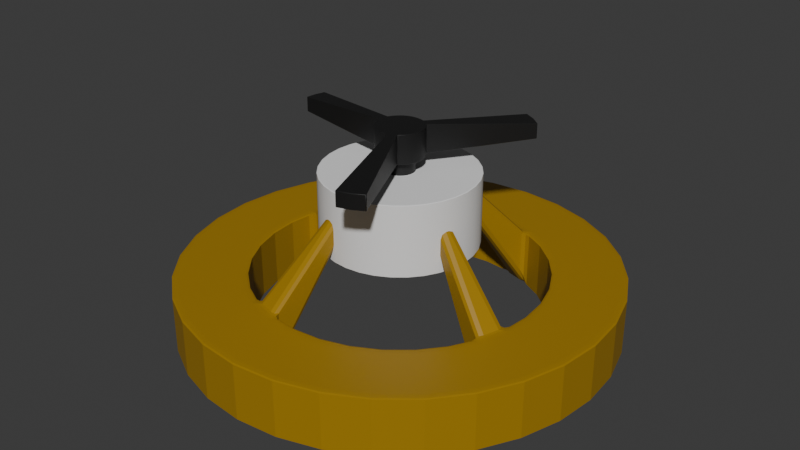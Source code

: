 # Source: Sprinkler2.blend  (saved by Blender 4.1.23; exported with 4.5.12 LTS)
import bpy
from mathutils import Matrix  # noqa: F401  (used for matrix-valued properties, if any)

bpy.ops.wm.read_factory_settings(use_empty=True)
scene = bpy.context.scene
scene.name = 'Scene'

# ---- collections
col_collection = bpy.data.collections.new('Collection'); scene.collection.children.link(col_collection)

# ---- materials (node trees are filled in below, after node groups)
mat_material_001 = bpy.data.materials.new('Material.001')
mat_material_001.use_transparent_shadow = False
mat_material_002 = bpy.data.materials.new('Material.002')
mat_material_002.use_transparent_shadow = False

# ---- material node trees
mat_material_001.use_nodes = True; mat_material_001.node_tree.nodes.clear()
_N = mat_material_001.node_tree.nodes; _L = mat_material_001.node_tree.links
n0 = _N.new('ShaderNodeBsdfPrincipled'); n0.name = 'Principled BSDF'; n0.location = (10, 300)
n0.inputs[0].default_value = (0.3626, 0.2036, 0.0, 1.0)
n1 = _N.new('ShaderNodeOutputMaterial'); n1.name = 'Material Output'; n1.location = (300, 300)
_L.new(n0.outputs[0], n1.inputs[0])
n1.is_active_output = True
mat_material_002.use_nodes = True; mat_material_002.node_tree.nodes.clear()
_N = mat_material_002.node_tree.nodes; _L = mat_material_002.node_tree.links
n0 = _N.new('ShaderNodeBsdfPrincipled'); n0.name = 'Principled BSDF'; n0.location = (10, 300)
n0.inputs[0].default_value = (0.00788, 0.00788, 0.00788, 1.0)
n1 = _N.new('ShaderNodeOutputMaterial'); n1.name = 'Material Output'; n1.location = (300, 300)
_L.new(n0.outputs[0], n1.inputs[0])
n1.is_active_output = True

# ---- world
world_world = bpy.data.worlds.new('World'); scene.world = world_world
world_world.use_nodes = True; world_world.node_tree.nodes.clear()
_N = world_world.node_tree.nodes; _L = world_world.node_tree.links
n0 = _N.new('ShaderNodeOutputWorld'); n0.name = 'World Output'; n0.location = (300, 300)
n1 = _N.new('ShaderNodeBackground'); n1.name = 'Background'; n1.location = (10, 300)
n1.inputs[0].default_value = (0.05088, 0.05088, 0.05088, 1.0)
_L.new(n1.outputs[0], n0.inputs[0])
n0.is_active_output = True
world_world.color = (0.05088, 0.05088, 0.05088)
world_world.use_sun_shadow = False
world_world.sun_shadow_jitter_overblur = 0.0

# ---- meshes
me_cylinder = bpy.data.meshes.new('Cylinder')
me_cylinder.from_pydata([(0.0, 0.6691, -1.0), (0.0, 0.6691, 1.0), (0.1305, 0.6563, -1.0), (0.1305, 0.6563, 1.0), (0.2561, 0.6182, -1.0), (0.2561, 0.6182, 1.0), (0.3718, 0.5564, -1.0), (0.3718, 0.5564, 1.0), (0.4731, 0.4731, -1.0), (0.4731, 0.4731, 1.0), (0.5564, 0.3718, -1.0), (0.5564, 0.3718, 1.0), (0.6182, 0.2561, -1.0), (0.6182, 0.2561, 1.0), (0.6563, 0.1305, -1.0), (0.6563, 0.1305, 1.0), (0.6691, 0.0, -1.0), (0.6691, 0.0, 1.0), (0.6563, -0.1305, -1.0), (0.6563, -0.1305, 1.0), (0.6182, -0.2561, -1.0), (0.6182, -0.2561, 1.0), (0.5564, -0.3718, -1.0), (0.5564, -0.3718, 1.0), (0.4731, -0.4731, -1.0), (0.4731, -0.4731, 1.0), (0.3718, -0.5564, -1.0), (0.3718, -0.5564, 1.0), (0.2561, -0.6182, -1.0), (0.2561, -0.6182, 1.0), (0.1305, -0.6563, -1.0), (0.1305, -0.6563, 1.0), (0.0, -0.6691, -1.0), (0.0, -0.6691, 1.0), (-0.1305, -0.6563, -1.0), (-0.1305, -0.6563, 1.0), (-0.2561, -0.6182, -1.0), (-0.2561, -0.6182, 1.0), (-0.3718, -0.5564, -1.0), (-0.3718, -0.5564, 1.0), (-0.4731, -0.4731, -1.0), (-0.4731, -0.4731, 1.0), (-0.5564, -0.3718, -1.0), (-0.5564, -0.3718, 1.0), (-0.6182, -0.2561, -1.0), (-0.6182, -0.2561, 1.0), (-0.6563, -0.1305, -1.0), (-0.6563, -0.1305, 1.0), (-0.6691, 0.0, -1.0), (-0.6691, 0.0, 1.0), (-0.6563, 0.1305, -1.0), (-0.6563, 0.1305, 1.0), (-0.6182, 0.2561, -1.0), (-0.6182, 0.2561, 1.0), (-0.5564, 0.3718, -1.0), (-0.5564, 0.3718, 1.0), (-0.4731, 0.4731, -1.0), (-0.4731, 0.4731, 1.0), (-0.3718, 0.5564, -1.0), (-0.3718, 0.5564, 1.0), (-0.2561, 0.6182, -1.0), (-0.2561, 0.6182, 1.0), (-0.1305, 0.6563, -1.0), (-0.1305, 0.6563, 1.0), (0.0, 1.0, -1.0), (0.1951, 0.9808, -1.0), (0.1951, 0.9808, 1.0), (0.0, 1.0, 1.0), (0.3827, 0.9239, -1.0), (0.3827, 0.9239, 1.0), (0.5556, 0.8315, -1.0), (0.5556, 0.8315, 1.0), (0.7071, 0.7071, -1.0), (0.7071, 0.7071, 1.0), (0.8315, 0.5556, -1.0), (0.8315, 0.5556, 1.0), (0.9239, 0.3827, -1.0), (0.9239, 0.3827, 1.0), (0.9808, 0.1951, -1.0), (0.9808, 0.1951, 1.0), (1.0, 0.0, -1.0), (1.0, 0.0, 1.0), (0.9808, -0.1951, -1.0), (0.9808, -0.1951, 1.0), (0.9239, -0.3827, -1.0), (0.9239, -0.3827, 1.0), (0.8315, -0.5556, -1.0), (0.8315, -0.5556, 1.0), (0.7071, -0.7071, -1.0), (0.7071, -0.7071, 1.0), (0.5556, -0.8315, -1.0), (0.5556, -0.8315, 1.0), (0.3827, -0.9239, -1.0), (0.3827, -0.9239, 1.0), (0.1951, -0.9808, -1.0), (0.1951, -0.9808, 1.0), (0.0, -1.0, -1.0), (0.0, -1.0, 1.0), (-0.1951, -0.9808, -1.0), (-0.1951, -0.9808, 1.0), (-0.3827, -0.9239, -1.0), (-0.3827, -0.9239, 1.0), (-0.5556, -0.8315, -1.0), (-0.5556, -0.8315, 1.0), (-0.7071, -0.7071, -1.0), (-0.7071, -0.7071, 1.0), (-0.8315, -0.5556, -1.0), (-0.8315, -0.5556, 1.0), (-0.9239, -0.3827, -1.0), (-0.9239, -0.3827, 1.0), (-0.9808, -0.1951, -1.0), (-0.9808, -0.1951, 1.0), (-1.0, 0.0, -1.0), (-1.0, 0.0, 1.0), (-0.9808, 0.1951, -1.0), (-0.9808, 0.1951, 1.0), (-0.9239, 0.3827, -1.0), (-0.9239, 0.3827, 1.0), (-0.8315, 0.5556, -1.0), (-0.8315, 0.5556, 1.0), (-0.7071, 0.7071, -1.0), (-0.7071, 0.7071, 1.0), (-0.5556, 0.8315, -1.0), (-0.5556, 0.8315, 1.0), (-0.3827, 0.9239, -1.0), (-0.3827, 0.9239, 1.0), (-0.1951, 0.9808, -1.0), (-0.1951, 0.9808, 1.0), (0.05521, 0.2776, 3.134), (0.1083, 0.2615, 3.134), (0.1083, 0.2615, 3.98), (0.05521, 0.2776, 3.98), (0.2776, -0.05521, 3.134), (0.2615, -0.1083, 3.134), (0.2615, -0.1083, 3.98), (0.2776, -0.05521, 3.98), (-0.05521, -0.2776, 3.134), (-0.1083, -0.2615, 3.134), (-0.1083, -0.2615, 3.98), (-0.05521, -0.2776, 3.98), (-0.2776, 0.05521, 3.134), (-0.2615, 0.1083, 3.134), (-0.2615, 0.1083, 3.98), (-0.2776, 0.05521, 3.98)], [], [(64, 67, 66, 65), (65, 66, 69, 68), (68, 69, 71, 70), (70, 71, 73, 72), (72, 73, 75, 74), (74, 75, 77, 76), (76, 77, 79, 78), (78, 79, 81, 80), (80, 81, 83, 82), (82, 83, 85, 84), (84, 85, 87, 86), (86, 87, 89, 88), (88, 89, 91, 90), (90, 91, 93, 92), (92, 93, 95, 94), (94, 95, 97, 96), (96, 97, 99, 98), (98, 99, 101, 100), (100, 101, 103, 102), (102, 103, 105, 104), (104, 105, 107, 106), (106, 107, 109, 108), (108, 109, 111, 110), (110, 111, 113, 112), (112, 113, 115, 114), (114, 115, 117, 116), (116, 117, 119, 118), (118, 119, 121, 120), (120, 121, 123, 122), (122, 123, 125, 124), (124, 125, 127, 126), (126, 127, 67, 64), (2, 0, 64, 65), (1, 3, 66, 67), (4, 2, 65, 68), (3, 5, 69, 66), (6, 4, 68, 70), (5, 7, 71, 69), (8, 6, 70, 72), (7, 9, 73, 71), (10, 8, 72, 74), (9, 11, 75, 73), (12, 10, 74, 76), (11, 13, 77, 75), (14, 12, 76, 78), (13, 15, 79, 77), (16, 14, 78, 80), (15, 17, 81, 79), (18, 16, 80, 82), (17, 19, 83, 81), (20, 18, 82, 84), (19, 21, 85, 83), (22, 20, 84, 86), (21, 23, 87, 85), (24, 22, 86, 88), (23, 25, 89, 87), (26, 24, 88, 90), (25, 27, 91, 89), (28, 26, 90, 92), (27, 29, 93, 91), (30, 28, 92, 94), (29, 31, 95, 93), (32, 30, 94, 96), (31, 33, 97, 95), (34, 32, 96, 98), (33, 35, 99, 97), (36, 34, 98, 100), (35, 37, 101, 99), (38, 36, 100, 102), (37, 39, 103, 101), (40, 38, 102, 104), (39, 41, 105, 103), (42, 40, 104, 106), (41, 43, 107, 105), (44, 42, 106, 108), (43, 45, 109, 107), (46, 44, 108, 110), (45, 47, 111, 109), (48, 46, 110, 112), (47, 49, 113, 111), (50, 48, 112, 114), (49, 51, 115, 113), (52, 50, 114, 116), (51, 53, 117, 115), (54, 52, 116, 118), (53, 55, 119, 117), (56, 54, 118, 120), (55, 57, 121, 119), (58, 56, 120, 122), (57, 59, 123, 121), (60, 58, 122, 124), (59, 61, 125, 123), (62, 60, 124, 126), (61, 63, 127, 125), (0, 62, 126, 64), (63, 1, 67, 127), (44, 46, 47, 45), (46, 48, 49, 47), (48, 50, 51, 49), (37, 35, 139, 138), (52, 54, 55, 53), (54, 56, 57, 55), (56, 58, 59, 57), (58, 60, 61, 59), (60, 62, 63, 61), (62, 0, 1, 63), (0, 2, 3, 1), (51, 50, 140, 143), (4, 6, 7, 5), (6, 8, 9, 7), (8, 10, 11, 9), (10, 12, 13, 11), (12, 14, 15, 13), (14, 16, 17, 15), (16, 18, 19, 17), (34, 36, 137, 136), (20, 22, 23, 21), (22, 24, 25, 23), (24, 26, 27, 25), (26, 28, 29, 27), (28, 30, 31, 29), (30, 32, 33, 31), (32, 34, 35, 33), (21, 19, 135, 134), (36, 38, 39, 37), (38, 40, 41, 39), (40, 42, 43, 41), (42, 44, 45, 43), (140, 141, 142, 143), (128, 129, 130, 131), (132, 133, 134, 135), (136, 137, 138, 139), (50, 52, 141, 140), (3, 2, 128, 131), (52, 53, 142, 141), (19, 18, 132, 135), (53, 51, 143, 142), (4, 5, 130, 129), (35, 34, 136, 139), (20, 21, 134, 133), (36, 37, 138, 137), (2, 4, 129, 128), (5, 3, 131, 130), (18, 20, 133, 132)])
_k = set([(1, 3), (1, 63), (2, 128), (3, 131), (4, 129), (5, 7), (5, 130), (7, 9), (9, 11), (11, 13), (13, 15), (15, 17), (17, 19), (18, 132), (19, 135), (20, 133), (21, 23), (21, 134), (23, 25), (25, 27), (27, 29), (29, 31), (31, 33), (33, 35), (34, 136), (35, 139), (36, 137), (37, 39), (37, 138), (39, 41), (41, 43), (43, 45), (45, 47), (47, 49), (49, 51), (50, 140), (51, 143), (52, 141), (53, 55), (53, 142), (55, 57), (57, 59), (59, 61), (61, 63)])
me_cylinder.attributes.new('sharp_edge', 'BOOLEAN', 'EDGE').data.foreach_set('value', [ (min(e.vertices), max(e.vertices)) in _k for e in me_cylinder.edges])
_uv = me_cylinder.uv_layers.new(name='UVMap')
_uv.uv.foreach_set('vector', [1.0, 0.5, 1.0, 1.0, 0.9688, 1.0, 0.9688, 0.5, 0.9688, 0.5, 0.9688, 1.0, 0.9375, 1.0, 0.9375, 0.5, 0.9375, 0.5, 0.9375, 1.0, 0.9062, 1.0, 0.9062, 0.5, 0.9062, 0.5, 0.9062, 1.0, 0.875, 1.0, 0.875, 0.5, 0.875, 0.5, 0.875, 1.0, 0.8438, 1.0, 0.8438, 0.5, 0.8438, 0.5, 0.8438, 1.0, 0.8125, 1.0, 0.8125, 0.5, 0.8125, 0.5, 0.8125, 1.0, 0.7812, 1.0, 0.7812, 0.5, 0.7812, 0.5, 0.7812, 1.0, 0.75, 1.0, 0.75, 0.5, 0.75, 0.5, 0.75, 1.0, 0.7188, 1.0, 0.7188, 0.5, 0.7188, 0.5, 0.7188, 1.0, 0.6875, 1.0, 0.6875, 0.5, 0.6875, 0.5, 0.6875, 1.0, 0.6562, 1.0, 0.6562, 0.5, 0.6562, 0.5, 0.6562, 1.0, 0.625, 1.0, 0.625, 0.5, 0.625, 0.5, 0.625, 1.0, 0.5938, 1.0, 0.5938, 0.5, 0.5938, 0.5, 0.5938, 1.0, 0.5625, 1.0, 0.5625, 0.5, 0.5625, 0.5, 0.5625, 1.0, 0.5312, 1.0, 0.5312, 0.5, 0.5312, 0.5, 0.5312, 1.0, 0.5, 1.0, 0.5, 0.5, 0.5, 0.5, 0.5, 1.0, 0.4688, 1.0, 0.4688, 0.5, 0.4688, 0.5, 0.4688, 1.0, 0.4375, 1.0, 0.4375, 0.5, 0.4375, 0.5, 0.4375, 1.0, 0.4062, 1.0, 0.4062, 0.5, 0.4062, 0.5, 0.4062, 1.0, 0.375, 1.0, 0.375, 0.5, 0.375, 0.5, 0.375, 1.0, 0.3438, 1.0, 0.3438, 0.5, 0.3438, 0.5, 0.3438, 1.0, 0.3125, 1.0, 0.3125, 0.5, 0.3125, 0.5, 0.3125, 1.0, 0.2812, 1.0, 0.2812, 0.5, 0.2812, 0.5, 0.2812, 1.0, 0.25, 1.0, 0.25, 0.5, 0.25, 0.5, 0.25, 1.0, 0.2188, 1.0, 0.2188, 0.5, 0.2188, 0.5, 0.2188, 1.0, 0.1875, 1.0, 0.1875, 0.5, 0.1875, 0.5, 0.1875, 1.0, 0.1562, 1.0, 0.1562, 0.5, 0.1562, 0.5, 0.1562, 1.0, 0.125, 1.0, 0.125, 0.5, 0.125, 0.5, 0.125, 1.0, 0.09375, 1.0, 0.09375, 0.5, 0.09375, 0.5, 0.09375, 1.0, 0.0625, 1.0, 0.0625, 0.5, 0.0625, 0.5, 0.0625, 1.0, 0.03125, 1.0, 0.03125, 0.5, 0.03125, 0.5, 0.03125, 1.0, 0.0, 1.0, 0.0, 0.5, 0.7813, 0.4075, 0.75, 0.4106, 0.75, 0.49, 0.7968, 0.4854, 0.25, 0.4106, 0.2813, 0.4075, 0.2968, 0.4854, 0.25, 0.49, 0.8115, 0.3984, 0.7813, 0.4075, 0.7968, 0.4854, 0.8418, 0.4717, 0.2813, 0.4075, 0.3115, 0.3984, 0.3418, 0.4717, 0.2968, 0.4854, 0.8392, 0.3835, 0.8115, 0.3984, 0.8418, 0.4717, 0.8833, 0.4496, 0.3115, 0.3984, 0.3392, 0.3835, 0.3833, 0.4496, 0.3418, 0.4717, 0.8636, 0.3636, 0.8392, 0.3835, 0.8833, 0.4496, 0.9197, 0.4197, 0.3392, 0.3835, 0.3636, 0.3636, 0.4197, 0.4197, 0.3833, 0.4496, 0.8835, 0.3392, 0.8636, 0.3636, 0.9197, 0.4197, 0.9496, 0.3833, 0.3636, 0.3636, 0.3835, 0.3392, 0.4496, 0.3833, 0.4197, 0.4197, 0.8984, 0.3115, 0.8835, 0.3392, 0.9496, 0.3833, 0.9717, 0.3418, 0.3835, 0.3392, 0.3984, 0.3115, 0.4717, 0.3418, 0.4496, 0.3833, 0.9075, 0.2813, 0.8984, 0.3115, 0.9717, 0.3418, 0.9854, 0.2968, 0.3984, 0.3115, 0.4075, 0.2813, 0.4854, 0.2968, 0.4717, 0.3418, 0.9106, 0.25, 0.9075, 0.2813, 0.9854, 0.2968, 0.99, 0.25, 0.4075, 0.2813, 0.4106, 0.25, 0.49, 0.25, 0.4854, 0.2968, 0.9075, 0.2187, 0.9106, 0.25, 0.99, 0.25, 0.9854, 0.2032, 0.4106, 0.25, 0.4075, 0.2187, 0.4854, 0.2032, 0.49, 0.25, 0.8984, 0.1885, 0.9075, 0.2187, 0.9854, 0.2032, 0.9717, 0.1582, 0.4075, 0.2187, 0.3984, 0.1885, 0.4717, 0.1582, 0.4854, 0.2032, 0.8835, 0.1608, 0.8984, 0.1885, 0.9717, 0.1582, 0.9496, 0.1167, 0.3984, 0.1885, 0.3835, 0.1608, 0.4496, 0.1167, 0.4717, 0.1582, 0.8636, 0.1364, 0.8835, 0.1608, 0.9496, 0.1167, 0.9197, 0.08029, 0.3835, 0.1608, 0.3636, 0.1364, 0.4197, 0.08029, 0.4496, 0.1167, 0.8392, 0.1165, 0.8636, 0.1364, 0.9197, 0.08029, 0.8833, 0.05045, 0.3636, 0.1364, 0.3392, 0.1165, 0.3833, 0.05045, 0.4197, 0.08029, 0.8115, 0.1016, 0.8392, 0.1165, 0.8833, 0.05045, 0.8418, 0.02827, 0.3392, 0.1165, 0.3115, 0.1016, 0.3418, 0.02827, 0.3833, 0.05045, 0.7813, 0.09249, 0.8115, 0.1016, 0.8418, 0.02827, 0.7968, 0.01461, 0.3115, 0.1016, 0.2813, 0.09249, 0.2968, 0.01461, 0.3418, 0.02827, 0.75, 0.08941, 0.7813, 0.09249, 0.7968, 0.01461, 0.75, 0.01, 0.2813, 0.09249, 0.25, 0.08941, 0.25, 0.01, 0.2968, 0.01461, 0.7187, 0.09249, 0.75, 0.08941, 0.75, 0.01, 0.7032, 0.01461, 0.25, 0.08941, 0.2187, 0.09249, 0.2032, 0.01461, 0.25, 0.01, 0.6885, 0.1016, 0.7187, 0.09249, 0.7032, 0.01461, 0.6582, 0.02827, 0.2187, 0.09249, 0.1885, 0.1016, 0.1582, 0.02827, 0.2032, 0.01461, 0.6608, 0.1165, 0.6885, 0.1016, 0.6582, 0.02827, 0.6167, 0.05045, 0.1885, 0.1016, 0.1608, 0.1165, 0.1167, 0.05045, 0.1582, 0.02827, 0.6364, 0.1364, 0.6608, 0.1165, 0.6167, 0.05045, 0.5803, 0.08029, 0.1608, 0.1165, 0.1364, 0.1364, 0.08029, 0.08029, 0.1167, 0.05045, 0.6165, 0.1608, 0.6364, 0.1364, 0.5803, 0.08029, 0.5504, 0.1167, 0.1364, 0.1364, 0.1165, 0.1608, 0.05045, 0.1167, 0.08029, 0.08029, 0.6016, 0.1885, 0.6165, 0.1608, 0.5504, 0.1167, 0.5283, 0.1582, 0.1165, 0.1608, 0.1016, 0.1885, 0.02827, 0.1582, 0.05045, 0.1167, 0.5925, 0.2187, 0.6016, 0.1885, 0.5283, 0.1582, 0.5146, 0.2032, 0.1016, 0.1885, 0.09249, 0.2187, 0.01461, 0.2032, 0.02827, 0.1582, 0.5894, 0.25, 0.5925, 0.2187, 0.5146, 0.2032, 0.51, 0.25, 0.09249, 0.2187, 0.08941, 0.25, 0.01, 0.25, 0.01461, 0.2032, 0.5925, 0.2813, 0.5894, 0.25, 0.51, 0.25, 0.5146, 0.2968, 0.08941, 0.25, 0.09249, 0.2813, 0.01461, 0.2968, 0.01, 0.25, 0.6016, 0.3115, 0.5925, 0.2813, 0.5146, 0.2968, 0.5283, 0.3418, 0.09249, 0.2813, 0.1016, 0.3115, 0.02827, 0.3418, 0.01461, 0.2968, 0.6165, 0.3392, 0.6016, 0.3115, 0.5283, 0.3418, 0.5504, 0.3833, 0.1016, 0.3115, 0.1165, 0.3392, 0.05045, 0.3833, 0.02827, 0.3418, 0.6364, 0.3636, 0.6165, 0.3392, 0.5504, 0.3833, 0.5803, 0.4197, 0.1165, 0.3392, 0.1364, 0.3636, 0.08029, 0.4197, 0.05045, 0.3833, 0.6608, 0.3835, 0.6364, 0.3636, 0.5803, 0.4197, 0.6167, 0.4496, 0.1364, 0.3636, 0.1608, 0.3835, 0.1167, 0.4496, 0.08029, 0.4197, 0.6885, 0.3984, 0.6608, 0.3835, 0.6167, 0.4496, 0.6582, 0.4717, 0.1608, 0.3835, 0.1885, 0.3984, 0.1582, 0.4717, 0.1167, 0.4496, 0.7187, 0.4075, 0.6885, 0.3984, 0.6582, 0.4717, 0.7032, 0.4854, 0.1885, 0.3984, 0.2187, 0.4075, 0.2032, 0.4854, 0.1582, 0.4717, 0.75, 0.4106, 0.7187, 0.4075, 0.7032, 0.4854, 0.75, 0.49, 0.2187, 0.4075, 0.25, 0.4106, 0.25, 0.49, 0.2032, 0.4854, 0.6016, 0.1885, 0.5925, 0.2187, 0.09249, 0.2187, 0.1016, 0.1885, 0.5925, 0.2187, 0.5894, 0.25, 0.08941, 0.25, 0.09249, 0.2187, 0.5894, 0.25, 0.5925, 0.2813, 0.09249, 0.2813, 0.08941, 0.25, 0.1885, 0.1016, 0.2187, 0.09249, 0.2187, 0.09249, 0.1885, 0.1016, 0.6016, 0.3115, 0.6165, 0.3392, 0.1165, 0.3392, 0.1016, 0.3115, 0.6165, 0.3392, 0.6364, 0.3636, 0.1364, 0.3636, 0.1165, 0.3392, 0.6364, 0.3636, 0.6608, 0.3835, 0.1608, 0.3835, 0.1364, 0.3636, 0.6608, 0.3835, 0.6885, 0.3984, 0.1885, 0.3984, 0.1608, 0.3835, 0.6885, 0.3984, 0.7187, 0.4075, 0.2187, 0.4075, 0.1885, 0.3984, 0.7187, 0.4075, 0.75, 0.4106, 0.25, 0.4106, 0.2187, 0.4075, 0.75, 0.4106, 0.7813, 0.4075, 0.2813, 0.4075, 0.25, 0.4106, 0.09249, 0.2813, 0.5925, 0.2813, 0.5925, 0.2813, 0.09249, 0.2813, 0.8115, 0.3984, 0.8392, 0.3835, 0.3392, 0.3835, 0.3115, 0.3984, 0.8392, 0.3835, 0.8636, 0.3636, 0.3636, 0.3636, 0.3392, 0.3835, 0.8636, 0.3636, 0.8835, 0.3392, 0.3835, 0.3392, 0.3636, 0.3636, 0.8835, 0.3392, 0.8984, 0.3115, 0.3984, 0.3115, 0.3835, 0.3392, 0.8984, 0.3115, 0.9075, 0.2813, 0.4075, 0.2813, 0.3984, 0.3115, 0.9075, 0.2813, 0.9106, 0.25, 0.4106, 0.25, 0.4075, 0.2813, 0.9106, 0.25, 0.9075, 0.2187, 0.4075, 0.2187, 0.4106, 0.25, 0.7187, 0.09249, 0.6885, 0.1016, 0.6885, 0.1016, 0.7187, 0.09249, 0.8984, 0.1885, 0.8835, 0.1608, 0.3835, 0.1608, 0.3984, 0.1885, 0.8835, 0.1608, 0.8636, 0.1364, 0.3636, 0.1364, 0.3835, 0.1608, 0.8636, 0.1364, 0.8392, 0.1165, 0.3392, 0.1165, 0.3636, 0.1364, 0.8392, 0.1165, 0.8115, 0.1016, 0.3115, 0.1016, 0.3392, 0.1165, 0.8115, 0.1016, 0.7813, 0.09249, 0.2813, 0.09249, 0.3115, 0.1016, 0.7813, 0.09249, 0.75, 0.08941, 0.25, 0.08941, 0.2813, 0.09249, 0.75, 0.08941, 0.7187, 0.09249, 0.2187, 0.09249, 0.25, 0.08941, 0.3984, 0.1885, 0.4075, 0.2187, 0.4075, 0.2187, 0.3984, 0.1885, 0.6885, 0.1016, 0.6608, 0.1165, 0.1608, 0.1165, 0.1885, 0.1016, 0.6608, 0.1165, 0.6364, 0.1364, 0.1364, 0.1364, 0.1608, 0.1165, 0.6364, 0.1364, 0.6165, 0.1608, 0.1165, 0.1608, 0.1364, 0.1364, 0.6165, 0.1608, 0.6016, 0.1885, 0.1016, 0.1885, 0.1165, 0.1608, 0.5925, 0.2813, 0.6016, 0.3115, 0.1016, 0.3115, 0.09249, 0.2813, 0.7813, 0.4075, 0.8115, 0.3984, 0.3115, 0.3984, 0.2813, 0.4075, 0.9075, 0.2187, 0.8984, 0.1885, 0.3984, 0.1885, 0.4075, 0.2187, 0.7187, 0.09249, 0.6885, 0.1016, 0.1885, 0.1016, 0.2187, 0.09249, 0.5925, 0.2813, 0.6016, 0.3115, 0.6016, 0.3115, 0.5925, 0.2813, 0.2813, 0.4075, 0.7813, 0.4075, 0.7813, 0.4075, 0.2813, 0.4075, 0.6016, 0.3115, 0.1016, 0.3115, 0.1016, 0.3115, 0.6016, 0.3115, 0.4075, 0.2187, 0.9075, 0.2187, 0.9075, 0.2187, 0.4075, 0.2187, 0.1016, 0.3115, 0.09249, 0.2813, 0.09249, 0.2813, 0.1016, 0.3115, 0.8115, 0.3984, 0.3115, 0.3984, 0.3115, 0.3984, 0.8115, 0.3984, 0.2187, 0.09249, 0.7187, 0.09249, 0.7187, 0.09249, 0.2187, 0.09249, 0.8984, 0.1885, 0.3984, 0.1885, 0.3984, 0.1885, 0.8984, 0.1885, 0.6885, 0.1016, 0.1885, 0.1016, 0.1885, 0.1016, 0.6885, 0.1016, 0.7813, 0.4075, 0.8115, 0.3984, 0.8115, 0.3984, 0.7813, 0.4075, 0.3115, 0.3984, 0.2813, 0.4075, 0.2813, 0.4075, 0.3115, 0.3984, 0.9075, 0.2187, 0.8984, 0.1885, 0.8984, 0.1885, 0.9075, 0.2187])
me_cylinder.materials.append(mat_material_001)
me_cylinder.update()
me_cylinder_001 = bpy.data.meshes.new('Cylinder.001')
me_cylinder_001.from_pydata([(0.0, 1.0, -1.0), (0.0, 0.189, 1.0), (0.1951, 0.9808, -1.0), (0.03687, 0.1854, 1.0), (0.3827, 0.9239, -1.0), (0.07232, 0.1746, 1.0), (0.5556, 0.8315, -1.0), (0.105, 0.1571, 1.0), (0.7071, 0.7071, -1.0), (0.1336, 0.1336, 1.0), (0.8315, 0.5556, -1.0), (0.1571, 0.105, 1.0), (0.9239, 0.3827, -1.0), (0.1746, 0.07232, 1.0), (0.9808, 0.1951, -1.0), (0.1854, 0.03687, 1.0), (1.0, 0.0, -1.0), (0.189, 0.0, 1.0), (0.9808, -0.1951, -1.0), (0.1854, -0.03687, 1.0), (0.9239, -0.3827, -1.0), (0.1746, -0.07232, 1.0), (0.8315, -0.5556, -1.0), (0.1571, -0.105, 1.0), (0.7071, -0.7071, -1.0), (0.1336, -0.1336, 1.0), (0.5556, -0.8315, -1.0), (0.105, -0.1571, 1.0), (0.3827, -0.9239, -1.0), (0.07232, -0.1746, 1.0), (0.1951, -0.9808, -1.0), (0.03687, -0.1854, 1.0), (0.0, -1.0, -1.0), (0.0, -0.189, 1.0), (-0.1951, -0.9808, -1.0), (-0.03687, -0.1854, 1.0), (-0.3827, -0.9239, -1.0), (-0.07232, -0.1746, 1.0), (-0.5556, -0.8315, -1.0), (-0.105, -0.1571, 1.0), (-0.7071, -0.7071, -1.0), (-0.1336, -0.1336, 1.0), (-0.8315, -0.5556, -1.0), (-0.1571, -0.105, 1.0), (-0.9239, -0.3827, -1.0), (-0.1746, -0.07232, 1.0), (-0.9808, -0.1951, -1.0), (-0.1854, -0.03687, 1.0), (-1.0, 0.0, -1.0), (-0.189, 0.0, 1.0), (-0.9808, 0.1951, -1.0), (-0.1854, 0.03687, 1.0), (-0.9239, 0.3827, -1.0), (-0.1746, 0.07232, 1.0), (-0.8315, 0.5556, -1.0), (-0.1571, 0.105, 1.0), (-0.7071, 0.7071, -1.0), (-0.1336, 0.1336, 1.0), (-0.5556, 0.8315, -1.0), (-0.105, 0.1571, 1.0), (-0.3827, 0.9239, -1.0), (-0.07232, 0.1746, 1.0), (-0.1951, 0.9808, -1.0), (-0.03687, 0.1854, 1.0), (0.1951, 0.9808, 1.0), (0.0, 1.0, 1.0), (0.3827, 0.9239, 1.0), (0.5556, 0.8315, 1.0), (0.7071, 0.7071, 1.0), (0.8315, 0.5556, 1.0), (0.9239, 0.3827, 1.0), (0.9808, 0.1951, 1.0), (1.0, 0.0, 1.0), (0.9808, -0.1951, 1.0), (0.9239, -0.3827, 1.0), (0.8315, -0.5556, 1.0), (0.7071, -0.7071, 1.0), (0.5556, -0.8315, 1.0), (0.3827, -0.9239, 1.0), (0.1951, -0.9808, 1.0), (0.0, -1.0, 1.0), (-0.1951, -0.9808, 1.0), (-0.3827, -0.9239, 1.0), (-0.5556, -0.8315, 1.0), (-0.7071, -0.7071, 1.0), (-0.8315, -0.5556, 1.0), (-0.9239, -0.3827, 1.0), (-0.9808, -0.1951, 1.0), (-1.0, 0.0, 1.0), (-0.9808, 0.1951, 1.0), (-0.9239, 0.3827, 1.0), (-0.8315, 0.5556, 1.0), (-0.7071, 0.7071, 1.0), (-0.5556, 0.8315, 1.0), (-0.3827, 0.9239, 1.0), (-0.1951, 0.9808, 1.0), (0.03687, 0.1854, 1.348), (0.0, 0.189, 1.348), (0.07232, 0.1746, 1.348), (0.105, 0.1571, 1.348), (0.1336, 0.1336, 1.348), (0.1571, 0.105, 1.348), (0.1746, 0.07232, 1.348), (0.1854, 0.03687, 1.348), (0.189, 0.0, 1.348), (0.1854, -0.03687, 1.348), (0.1746, -0.07232, 1.348), (0.1571, -0.105, 1.348), (0.1336, -0.1336, 1.348), (0.105, -0.1571, 1.348), (0.07232, -0.1746, 1.348), (0.03687, -0.1854, 1.348), (0.0, -0.189, 1.348), (-0.03687, -0.1854, 1.348), (-0.07232, -0.1746, 1.348), (-0.105, -0.1571, 1.348), (-0.1336, -0.1336, 1.348), (-0.1571, -0.105, 1.348), (-0.1746, -0.07232, 1.348), (-0.1854, -0.03687, 1.348), (-0.189, 0.0, 1.348), (-0.1854, 0.03687, 1.348), (-0.1746, 0.07232, 1.348), (-0.1571, 0.105, 1.348), (-0.1336, 0.1336, 1.348), (-0.105, 0.1571, 1.348), (-0.07232, 0.1746, 1.348), (-0.03687, 0.1854, 1.348), (0.06068, 0.3051, 1.418), (-5.308e-10, 0.311, 1.418), (0.119, 0.2874, 1.418), (0.1728, 0.2586, 1.418), (0.2199, 0.2199, 1.418), (0.2586, 0.1728, 1.418), (0.2874, 0.119, 1.418), (0.3051, 0.06068, 1.418), (0.311, -2.123e-09, 1.418), (0.3051, -0.06068, 1.418), (0.2874, -0.119, 1.418), (0.2586, -0.1728, 1.418), (0.2199, -0.2199, 1.418), (0.1728, -0.2586, 1.418), (0.119, -0.2874, 1.418), (0.06068, -0.3051, 1.418), (-5.308e-10, -0.311, 1.418), (-0.06068, -0.3051, 1.418), (-0.119, -0.2874, 1.418), (-0.1728, -0.2586, 1.418), (-0.2199, -0.2199, 1.418), (-0.2586, -0.1728, 1.418), (-0.2874, -0.119, 1.418), (-0.3051, -0.06068, 1.418), (-0.311, -2.123e-09, 1.418), (-0.3051, 0.06068, 1.418), (-0.2874, 0.119, 1.418), (-0.2586, 0.1728, 1.418), (-0.2199, 0.2199, 1.418), (-0.1728, 0.2586, 1.418), (-0.119, 0.2874, 1.418), (-0.06068, 0.3051, 1.418), (0.06068, 0.3051, 2.234), (-4.601e-08, 0.311, 2.234), (0.119, 0.2874, 2.234), (0.1728, 0.2586, 2.234), (0.2199, 0.2199, 2.234), (0.2586, 0.1728, 2.234), (0.2874, 0.119, 2.234), (0.3051, 0.06068, 2.234), (0.311, -2.123e-09, 2.234), (0.3051, -0.06068, 2.234), (0.2874, -0.119, 2.234), (0.2586, -0.1728, 2.234), (0.2199, -0.2199, 2.234), (0.1728, -0.2586, 2.234), (0.119, -0.2874, 2.234), (0.06068, -0.3051, 2.234), (-4.601e-08, -0.311, 2.234), (-0.06068, -0.3051, 2.234), (-0.119, -0.2874, 2.234), (-0.1728, -0.2586, 2.234), (-0.2199, -0.2199, 2.234), (-0.2586, -0.1728, 2.234), (-0.2874, -0.119, 2.234), (-0.3051, -0.06068, 2.234), (-0.311, -2.123e-09, 2.234), (-0.3051, 0.06068, 2.234), (-0.2874, 0.119, 2.234), (-0.2586, 0.1728, 2.234), (-0.2199, 0.2199, 2.234), (-0.1728, 0.2586, 2.234), (-0.119, 0.2874, 2.234), (-0.06068, 0.3051, 2.234), (0.9683, 1.372, 1.614), (0.8187, 1.452, 1.614), (1.099, 1.265, 1.614), (0.6733, -1.625, 1.614), (0.8286, -1.542, 1.614), (0.5047, -1.677, 1.614), (-1.653, 0.2852, 1.614), (-1.667, 0.1464, 1.614), (-1.613, 0.4186, 1.614), (0.9683, 1.372, 2.039), (0.8187, 1.452, 2.039), (1.099, 1.265, 2.039), (0.6733, -1.625, 2.039), (0.8286, -1.542, 2.039), (0.5047, -1.677, 2.039), (-1.653, 0.2852, 2.039), (-1.667, 0.1464, 2.039), (-1.613, 0.4186, 2.039)], [], [(0, 65, 64, 2), (2, 64, 66, 4), (4, 66, 67, 6), (6, 67, 68, 8), (8, 68, 69, 10), (10, 69, 70, 12), (12, 70, 71, 14), (14, 71, 72, 16), (16, 72, 73, 18), (18, 73, 74, 20), (20, 74, 75, 22), (22, 75, 76, 24), (24, 76, 77, 26), (26, 77, 78, 28), (28, 78, 79, 30), (30, 79, 80, 32), (32, 80, 81, 34), (34, 81, 82, 36), (36, 82, 83, 38), (38, 83, 84, 40), (40, 84, 85, 42), (42, 85, 86, 44), (44, 86, 87, 46), (46, 87, 88, 48), (48, 88, 89, 50), (50, 89, 90, 52), (52, 90, 91, 54), (54, 91, 92, 56), (56, 92, 93, 58), (58, 93, 94, 60), (49, 47, 119, 120), (60, 94, 95, 62), (62, 95, 65, 0), (0, 2, 4, 6, 8, 10, 12, 14, 16, 18, 20, 22, 24, 26, 28, 30, 32, 34, 36, 38, 40, 42, 44, 46, 48, 50, 52, 54, 56, 58, 60, 62), (1, 3, 64, 65), (3, 5, 66, 64), (5, 7, 67, 66), (7, 9, 68, 67), (9, 11, 69, 68), (11, 13, 70, 69), (13, 15, 71, 70), (15, 17, 72, 71), (17, 19, 73, 72), (19, 21, 74, 73), (21, 23, 75, 74), (23, 25, 76, 75), (25, 27, 77, 76), (27, 29, 78, 77), (29, 31, 79, 78), (31, 33, 80, 79), (33, 35, 81, 80), (35, 37, 82, 81), (37, 39, 83, 82), (39, 41, 84, 83), (41, 43, 85, 84), (43, 45, 86, 85), (45, 47, 87, 86), (47, 49, 88, 87), (49, 51, 89, 88), (51, 53, 90, 89), (53, 55, 91, 90), (55, 57, 92, 91), (57, 59, 93, 92), (59, 61, 94, 93), (61, 63, 95, 94), (63, 1, 65, 95), (123, 122, 154, 155), (23, 21, 106, 107), (51, 49, 120, 121), (25, 23, 107, 108), (53, 51, 121, 122), (27, 25, 108, 109), (55, 53, 122, 123), (29, 27, 109, 110), (3, 1, 97, 96), (57, 55, 123, 124), (31, 29, 110, 111), (5, 3, 96, 98), (59, 57, 124, 125), (33, 31, 111, 112), (7, 5, 98, 99), (61, 59, 125, 126), (35, 33, 112, 113), (9, 7, 99, 100), (63, 61, 126, 127), (37, 35, 113, 114), (11, 9, 100, 101), (1, 63, 127, 97), (39, 37, 114, 115), (13, 11, 101, 102), (41, 39, 115, 116), (15, 13, 102, 103), (43, 41, 116, 117), (17, 15, 103, 104), (45, 43, 117, 118), (19, 17, 104, 105), (47, 45, 118, 119), (21, 19, 105, 106), (158, 157, 189, 190), (110, 109, 141, 142), (96, 97, 129, 128), (124, 123, 155, 156), (111, 110, 142, 143), (98, 96, 128, 130), (125, 124, 156, 157), (112, 111, 143, 144), (99, 98, 130, 131), (126, 125, 157, 158), (113, 112, 144, 145), (100, 99, 131, 132), (127, 126, 158, 159), (114, 113, 145, 146), (101, 100, 132, 133), (97, 127, 159, 129), (115, 114, 146, 147), (102, 101, 133, 134), (116, 115, 147, 148), (103, 102, 134, 135), (117, 116, 148, 149), (104, 103, 135, 136), (118, 117, 149, 150), (105, 104, 136, 137), (119, 118, 150, 151), (106, 105, 137, 138), (120, 119, 151, 152), (107, 106, 138, 139), (121, 120, 152, 153), (108, 107, 139, 140), (122, 121, 153, 154), (109, 108, 140, 141), (160, 161, 191, 190, 189, 188, 187, 186, 185, 184, 183, 182, 181, 180, 179, 178, 177, 176, 175, 174, 173, 172, 171, 170, 169, 168, 167, 166, 165, 164, 163, 162), (145, 144, 176, 177), (153, 152, 199, 198), (159, 158, 190, 191), (146, 145, 177, 178), (133, 132, 164, 165), (129, 159, 191, 161), (147, 146, 178, 179), (134, 133, 165, 166), (148, 147, 179, 180), (135, 134, 166, 167), (149, 148, 180, 181), (136, 135, 167, 168), (150, 149, 181, 182), (137, 136, 168, 169), (151, 150, 182, 183), (138, 137, 169, 170), (152, 151, 183, 184), (139, 138, 170, 171), (186, 154, 200, 209), (140, 139, 171, 172), (130, 162, 202, 193), (141, 140, 172, 173), (155, 154, 186, 187), (163, 164, 203, 201), (128, 129, 161, 160), (156, 155, 187, 188), (185, 186, 209, 207), (130, 128, 160, 162), (157, 156, 188, 189), (144, 143, 175, 176), (175, 143, 197, 206), (194, 192, 201, 203), (198, 199, 208, 207), (200, 198, 207, 209), (195, 196, 205, 204), (197, 195, 204, 206), (192, 193, 202, 201), (131, 130, 193, 192), (141, 173, 205, 196), (154, 153, 198, 200), (132, 131, 192, 194), (173, 174, 204, 205), (174, 175, 206, 204), (164, 132, 194, 203), (152, 184, 208, 199), (142, 141, 196, 195), (184, 185, 207, 208), (143, 142, 195, 197), (162, 163, 201, 202)])
me_cylinder_001.polygons.foreach_set('use_smooth', [True] * 180)
me_cylinder_001.polygons.foreach_set('material_index', [1, 1, 1, 1, 1, 1, 1, 1, 1, 1, 1, 1, 1, 1, 1, 1, 1, 1, 1, 1, 1, 1, 1, 1, 1, 1, 1, 1, 1, 1, 0, 1, 1, 1, 1, 1, 1, 1, 1, 1, 1, 1, 1, 1, 1, 1, 1, 1, 1, 1, 1, 1, 1, 1, 1, 1, 1, 1, 1, 1, 1, 1, 1, 1, 1, 1, 0, 0, 0, 0, 0, 0, 0, 0, 0, 0, 0, 0, 0, 0, 0, 0, 0, 0, 0, 0, 0, 0, 0, 0, 0, 0, 0, 0, 0, 0, 0, 0, 0, 0, 0, 0, 0, 0, 0, 0, 0, 0, 0, 0, 0, 0, 0, 0, 0, 0, 0, 0, 0, 0, 0, 0, 0, 0, 0, 0, 0, 0, 0, 0, 0, 0, 0, 0, 0, 0, 0, 0, 0, 0, 0, 0, 0, 0, 0, 0, 0, 0, 0, 0, 0, 0, 0, 0, 0, 0, 0, 0, 0, 0, 0, 0, 0, 0, 0, 0, 0, 0, 0, 0, 0, 0, 0, 0, 0, 0, 0, 0, 0, 0])
_k = set([(0, 2), (0, 62), (1, 3), (1, 63), (2, 4), (3, 5), (4, 6), (5, 7), (6, 8), (7, 9), (8, 10), (9, 11), (10, 12), (11, 13), (12, 14), (13, 15), (14, 16), (15, 17), (16, 18), (17, 19), (18, 20), (19, 21), (20, 22), (21, 23), (22, 24), (23, 25), (24, 26), (25, 27), (26, 28), (27, 29), (28, 30), (29, 31), (30, 32), (31, 33), (32, 34), (33, 35), (34, 36), (35, 37), (36, 38), (37, 39), (38, 40), (39, 41), (40, 42), (41, 43), (42, 44), (43, 45), (44, 46), (45, 47), (46, 48), (47, 49), (48, 50), (49, 51), (50, 52), (51, 53), (52, 54), (53, 55), (54, 56), (55, 57), (56, 58), (57, 59), (58, 60), (59, 61), (60, 62), (61, 63), (64, 65), (64, 66), (65, 95), (66, 67), (67, 68), (68, 69), (69, 70), (70, 71), (71, 72), (72, 73), (73, 74), (74, 75), (75, 76), (76, 77), (77, 78), (78, 79), (79, 80), (80, 81), (81, 82), (82, 83), (83, 84), (84, 85), (85, 86), (86, 87), (87, 88), (88, 89), (89, 90), (90, 91), (91, 92), (92, 93), (93, 94), (94, 95), (96, 97), (96, 98), (97, 127), (98, 99), (99, 100), (100, 101), (101, 102), (102, 103), (103, 104), (104, 105), (105, 106), (106, 107), (107, 108), (108, 109), (109, 110), (110, 111), (111, 112), (112, 113), (113, 114), (114, 115), (115, 116), (116, 117), (117, 118), (118, 119), (119, 120), (120, 121), (121, 122), (122, 123), (123, 124), (124, 125), (125, 126), (126, 127), (128, 129), (128, 130), (129, 159), (130, 162), (130, 193), (132, 133), (132, 164), (132, 194), (133, 134), (134, 135), (135, 136), (136, 137), (137, 138), (138, 139), (139, 140), (140, 141), (141, 173), (141, 196), (143, 144), (143, 175), (143, 197), (144, 145), (145, 146), (146, 147), (147, 148), (148, 149), (149, 150), (150, 151), (151, 152), (152, 184), (152, 199), (154, 155), (154, 186), (154, 200), (155, 156), (156, 157), (157, 158), (158, 159), (160, 161), (160, 162), (161, 191), (162, 202), (164, 165), (164, 203), (165, 166), (166, 167), (167, 168), (168, 169), (169, 170), (170, 171), (171, 172), (172, 173), (173, 205), (175, 176), (175, 206), (176, 177), (177, 178), (178, 179), (179, 180), (180, 181), (181, 182), (182, 183), (183, 184), (184, 208), (186, 187), (186, 209), (187, 188), (188, 189), (189, 190), (190, 191), (192, 193), (192, 194), (193, 202), (194, 203), (195, 196), (195, 197), (196, 205), (197, 206), (198, 199), (198, 200), (199, 208), (200, 209), (201, 202), (201, 203), (204, 205), (204, 206), (207, 208), (207, 209)])
me_cylinder_001.attributes.new('sharp_edge', 'BOOLEAN', 'EDGE').data.foreach_set('value', [ (min(e.vertices), max(e.vertices)) in _k for e in me_cylinder_001.edges])
_uv = me_cylinder_001.uv_layers.new(name='UVMap')
_uv.uv.foreach_set('vector', [1.0, 0.5, 1.0, 1.0, 0.9688, 1.0, 0.9688, 0.5, 0.9688, 0.5, 0.9688, 1.0, 0.9375, 1.0, 0.9375, 0.5, 0.9375, 0.5, 0.9375, 1.0, 0.9062, 1.0, 0.9062, 0.5, 0.9062, 0.5, 0.9062, 1.0, 0.875, 1.0, 0.875, 0.5, 0.875, 0.5, 0.875, 1.0, 0.8438, 1.0, 0.8438, 0.5, 0.8438, 0.5, 0.8438, 1.0, 0.8125, 1.0, 0.8125, 0.5, 0.8125, 0.5, 0.8125, 1.0, 0.7812, 1.0, 0.7812, 0.5, 0.7812, 0.5, 0.7812, 1.0, 0.75, 1.0, 0.75, 0.5, 0.75, 0.5, 0.75, 1.0, 0.7188, 1.0, 0.7188, 0.5, 0.7188, 0.5, 0.7188, 1.0, 0.6875, 1.0, 0.6875, 0.5, 0.6875, 0.5, 0.6875, 1.0, 0.6562, 1.0, 0.6562, 0.5, 0.6562, 0.5, 0.6562, 1.0, 0.625, 1.0, 0.625, 0.5, 0.625, 0.5, 0.625, 1.0, 0.5938, 1.0, 0.5938, 0.5, 0.5938, 0.5, 0.5938, 1.0, 0.5625, 1.0, 0.5625, 0.5, 0.5625, 0.5, 0.5625, 1.0, 0.5312, 1.0, 0.5312, 0.5, 0.5312, 0.5, 0.5312, 1.0, 0.5, 1.0, 0.5, 0.5, 0.5, 0.5, 0.5, 1.0, 0.4688, 1.0, 0.4688, 0.5, 0.4688, 0.5, 0.4688, 1.0, 0.4375, 1.0, 0.4375, 0.5, 0.4375, 0.5, 0.4375, 1.0, 0.4062, 1.0, 0.4062, 0.5, 0.4062, 0.5, 0.4062, 1.0, 0.375, 1.0, 0.375, 0.5, 0.375, 0.5, 0.375, 1.0, 0.3438, 1.0, 0.3438, 0.5, 0.3438, 0.5, 0.3438, 1.0, 0.3125, 1.0, 0.3125, 0.5, 0.3125, 0.5, 0.3125, 1.0, 0.2812, 1.0, 0.2812, 0.5, 0.2812, 0.5, 0.2812, 1.0, 0.25, 1.0, 0.25, 0.5, 0.25, 0.5, 0.25, 1.0, 0.2188, 1.0, 0.2188, 0.5, 0.2188, 0.5, 0.2188, 1.0, 0.1875, 1.0, 0.1875, 0.5, 0.1875, 0.5, 0.1875, 1.0, 0.1562, 1.0, 0.1562, 0.5, 0.1562, 0.5, 0.1562, 1.0, 0.125, 1.0, 0.125, 0.5, 0.125, 0.5, 0.125, 1.0, 0.09375, 1.0, 0.09375, 0.5, 0.09375, 0.5, 0.09375, 1.0, 0.0625, 1.0, 0.0625, 0.5, 0.2046, 0.25, 0.2055, 0.2412, 0.2055, 0.2412, 0.2046, 0.25, 0.0625, 0.5, 0.0625, 1.0, 0.03125, 1.0, 0.03125, 0.5, 0.03125, 0.5, 0.03125, 1.0, 0.0, 1.0, 0.0, 0.5, 0.75, 0.49, 0.7968, 0.4854, 0.8418, 0.4717, 0.8833, 0.4496, 0.9197, 0.4197, 0.9496, 0.3833, 0.9717, 0.3418, 0.9854, 0.2968, 0.99, 0.25, 0.9854, 0.2032, 0.9717, 0.1582, 0.9496, 0.1167, 0.9197, 0.08029, 0.8833, 0.05045, 0.8418, 0.02827, 0.7968, 0.01461, 0.75, 0.01, 0.7032, 0.01461, 0.6582, 0.02827, 0.6167, 0.05045, 0.5803, 0.08029, 0.5504, 0.1167, 0.5283, 0.1582, 0.5146, 0.2032, 0.51, 0.25, 0.5146, 0.2968, 0.5283, 0.3418, 0.5504, 0.3833, 0.5803, 0.4197, 0.6167, 0.4496, 0.6582, 0.4717, 0.7032, 0.4854, 0.25, 0.2954, 0.2588, 0.2945, 0.2968, 0.4854, 0.25, 0.49, 0.2588, 0.2945, 0.2674, 0.2919, 0.3418, 0.4717, 0.2968, 0.4854, 0.2674, 0.2919, 0.2752, 0.2877, 0.3833, 0.4496, 0.3418, 0.4717, 0.2752, 0.2877, 0.2821, 0.2821, 0.4197, 0.4197, 0.3833, 0.4496, 0.2821, 0.2821, 0.2877, 0.2752, 0.4496, 0.3833, 0.4197, 0.4197, 0.2877, 0.2752, 0.2919, 0.2674, 0.4717, 0.3418, 0.4496, 0.3833, 0.2919, 0.2674, 0.2945, 0.2588, 0.4854, 0.2968, 0.4717, 0.3418, 0.2945, 0.2588, 0.2954, 0.25, 0.49, 0.25, 0.4854, 0.2968, 0.2954, 0.25, 0.2945, 0.2412, 0.4854, 0.2032, 0.49, 0.25, 0.2945, 0.2412, 0.2919, 0.2326, 0.4717, 0.1582, 0.4854, 0.2032, 0.2919, 0.2326, 0.2877, 0.2248, 0.4496, 0.1167, 0.4717, 0.1582, 0.2877, 0.2248, 0.2821, 0.2179, 0.4197, 0.08029, 0.4496, 0.1167, 0.2821, 0.2179, 0.2752, 0.2123, 0.3833, 0.05045, 0.4197, 0.08029, 0.2752, 0.2123, 0.2674, 0.2081, 0.3418, 0.02827, 0.3833, 0.05045, 0.2674, 0.2081, 0.2588, 0.2055, 0.2968, 0.01461, 0.3418, 0.02827, 0.2588, 0.2055, 0.25, 0.2046, 0.25, 0.01, 0.2968, 0.01461, 0.25, 0.2046, 0.2412, 0.2055, 0.2032, 0.01461, 0.25, 0.01, 0.2412, 0.2055, 0.2326, 0.2081, 0.1582, 0.02827, 0.2032, 0.01461, 0.2326, 0.2081, 0.2248, 0.2123, 0.1167, 0.05045, 0.1582, 0.02827, 0.2248, 0.2123, 0.2179, 0.2179, 0.08029, 0.08029, 0.1167, 0.05045, 0.2179, 0.2179, 0.2123, 0.2248, 0.05045, 0.1167, 0.08029, 0.08029, 0.2123, 0.2248, 0.2081, 0.2326, 0.02827, 0.1582, 0.05045, 0.1167, 0.2081, 0.2326, 0.2055, 0.2412, 0.01461, 0.2032, 0.02827, 0.1582, 0.2055, 0.2412, 0.2046, 0.25, 0.01, 0.25, 0.01461, 0.2032, 0.2046, 0.25, 0.2055, 0.2588, 0.01461, 0.2968, 0.01, 0.25, 0.2055, 0.2588, 0.2081, 0.2674, 0.02827, 0.3418, 0.01461, 0.2968, 0.2081, 0.2674, 0.2123, 0.2752, 0.05045, 0.3833, 0.02827, 0.3418, 0.2123, 0.2752, 0.2179, 0.2821, 0.08029, 0.4197, 0.05045, 0.3833, 0.2179, 0.2821, 0.2248, 0.2877, 0.1167, 0.4496, 0.08029, 0.4197, 0.2248, 0.2877, 0.2326, 0.2919, 0.1582, 0.4717, 0.1167, 0.4496, 0.2326, 0.2919, 0.2412, 0.2945, 0.2032, 0.4854, 0.1582, 0.4717, 0.2412, 0.2945, 0.25, 0.2954, 0.25, 0.49, 0.2032, 0.4854, 0.2123, 0.2752, 0.2081, 0.2674, 0.2081, 0.2674, 0.2123, 0.2752, 0.2877, 0.2248, 0.2919, 0.2326, 0.2919, 0.2326, 0.2877, 0.2248, 0.2055, 0.2588, 0.2046, 0.25, 0.2046, 0.25, 0.2055, 0.2588, 0.2821, 0.2179, 0.2877, 0.2248, 0.2877, 0.2248, 0.2821, 0.2179, 0.2081, 0.2674, 0.2055, 0.2588, 0.2055, 0.2588, 0.2081, 0.2674, 0.2752, 0.2123, 0.2821, 0.2179, 0.2821, 0.2179, 0.2752, 0.2123, 0.2123, 0.2752, 0.2081, 0.2674, 0.2081, 0.2674, 0.2123, 0.2752, 0.2674, 0.2081, 0.2752, 0.2123, 0.2752, 0.2123, 0.2674, 0.2081, 0.2588, 0.2945, 0.25, 0.2954, 0.25, 0.2954, 0.2588, 0.2945, 0.2179, 0.2821, 0.2123, 0.2752, 0.2123, 0.2752, 0.2179, 0.2821, 0.2588, 0.2055, 0.2674, 0.2081, 0.2674, 0.2081, 0.2588, 0.2055, 0.2674, 0.2919, 0.2588, 0.2945, 0.2588, 0.2945, 0.2674, 0.2919, 0.2248, 0.2877, 0.2179, 0.2821, 0.2179, 0.2821, 0.2248, 0.2877, 0.25, 0.2046, 0.2588, 0.2055, 0.2588, 0.2055, 0.25, 0.2046, 0.2752, 0.2877, 0.2674, 0.2919, 0.2674, 0.2919, 0.2752, 0.2877, 0.2326, 0.2919, 0.2248, 0.2877, 0.2248, 0.2877, 0.2326, 0.2919, 0.2412, 0.2055, 0.25, 0.2046, 0.25, 0.2046, 0.2412, 0.2055, 0.2821, 0.2821, 0.2752, 0.2877, 0.2752, 0.2877, 0.2821, 0.2821, 0.2412, 0.2945, 0.2326, 0.2919, 0.2326, 0.2919, 0.2412, 0.2945, 0.2326, 0.2081, 0.2412, 0.2055, 0.2412, 0.2055, 0.2326, 0.2081, 0.2877, 0.2752, 0.2821, 0.2821, 0.2821, 0.2821, 0.2877, 0.2752, 0.25, 0.2954, 0.2412, 0.2945, 0.2412, 0.2945, 0.25, 0.2954, 0.2248, 0.2123, 0.2326, 0.2081, 0.2326, 0.2081, 0.2248, 0.2123, 0.2919, 0.2674, 0.2877, 0.2752, 0.2877, 0.2752, 0.2919, 0.2674, 0.2179, 0.2179, 0.2248, 0.2123, 0.2248, 0.2123, 0.2179, 0.2179, 0.2945, 0.2588, 0.2919, 0.2674, 0.2919, 0.2674, 0.2945, 0.2588, 0.2123, 0.2248, 0.2179, 0.2179, 0.2179, 0.2179, 0.2123, 0.2248, 0.2954, 0.25, 0.2945, 0.2588, 0.2945, 0.2588, 0.2954, 0.25, 0.2081, 0.2326, 0.2123, 0.2248, 0.2123, 0.2248, 0.2081, 0.2326, 0.2945, 0.2412, 0.2954, 0.25, 0.2954, 0.25, 0.2945, 0.2412, 0.2055, 0.2412, 0.2081, 0.2326, 0.2081, 0.2326, 0.2055, 0.2412, 0.2919, 0.2326, 0.2945, 0.2412, 0.2945, 0.2412, 0.2919, 0.2326, 0.2326, 0.2919, 0.2248, 0.2877, 0.2248, 0.2877, 0.2326, 0.2919, 0.2674, 0.2081, 0.2752, 0.2123, 0.2752, 0.2123, 0.2674, 0.2081, 0.2588, 0.2945, 0.25, 0.2954, 0.25, 0.2954, 0.2588, 0.2945, 0.2179, 0.2821, 0.2123, 0.2752, 0.2123, 0.2752, 0.2179, 0.2821, 0.2588, 0.2055, 0.2674, 0.2081, 0.2674, 0.2081, 0.2588, 0.2055, 0.2674, 0.2919, 0.2588, 0.2945, 0.2588, 0.2945, 0.2674, 0.2919, 0.2248, 0.2877, 0.2179, 0.2821, 0.2179, 0.2821, 0.2248, 0.2877, 0.25, 0.2046, 0.2588, 0.2055, 0.2588, 0.2055, 0.25, 0.2046, 0.2752, 0.2877, 0.2674, 0.2919, 0.2674, 0.2919, 0.2752, 0.2877, 0.2326, 0.2919, 0.2248, 0.2877, 0.2248, 0.2877, 0.2326, 0.2919, 0.2412, 0.2055, 0.25, 0.2046, 0.25, 0.2046, 0.2412, 0.2055, 0.2821, 0.2821, 0.2752, 0.2877, 0.2752, 0.2877, 0.2821, 0.2821, 0.2412, 0.2945, 0.2326, 0.2919, 0.2326, 0.2919, 0.2412, 0.2945, 0.2326, 0.2081, 0.2412, 0.2055, 0.2412, 0.2055, 0.2326, 0.2081, 0.2877, 0.2752, 0.2821, 0.2821, 0.2821, 0.2821, 0.2877, 0.2752, 0.25, 0.2954, 0.2412, 0.2945, 0.2412, 0.2945, 0.25, 0.2954, 0.2248, 0.2123, 0.2326, 0.2081, 0.2326, 0.2081, 0.2248, 0.2123, 0.2919, 0.2674, 0.2877, 0.2752, 0.2877, 0.2752, 0.2919, 0.2674, 0.2179, 0.2179, 0.2248, 0.2123, 0.2248, 0.2123, 0.2179, 0.2179, 0.2945, 0.2588, 0.2919, 0.2674, 0.2919, 0.2674, 0.2945, 0.2588, 0.2123, 0.2248, 0.2179, 0.2179, 0.2179, 0.2179, 0.2123, 0.2248, 0.2954, 0.25, 0.2945, 0.2588, 0.2945, 0.2588, 0.2954, 0.25, 0.2081, 0.2326, 0.2123, 0.2248, 0.2123, 0.2248, 0.2081, 0.2326, 0.2945, 0.2412, 0.2954, 0.25, 0.2954, 0.25, 0.2945, 0.2412, 0.2055, 0.2412, 0.2081, 0.2326, 0.2081, 0.2326, 0.2055, 0.2412, 0.2919, 0.2326, 0.2945, 0.2412, 0.2945, 0.2412, 0.2919, 0.2326, 0.2046, 0.25, 0.2055, 0.2412, 0.2055, 0.2412, 0.2046, 0.25, 0.2877, 0.2248, 0.2919, 0.2326, 0.2919, 0.2326, 0.2877, 0.2248, 0.2055, 0.2588, 0.2046, 0.25, 0.2046, 0.25, 0.2055, 0.2588, 0.2821, 0.2179, 0.2877, 0.2248, 0.2877, 0.2248, 0.2821, 0.2179, 0.2081, 0.2674, 0.2055, 0.2588, 0.2055, 0.2588, 0.2081, 0.2674, 0.2752, 0.2123, 0.2821, 0.2179, 0.2821, 0.2179, 0.2752, 0.2123, 0.2588, 0.2945, 0.25, 0.2954, 0.2412, 0.2945, 0.2326, 0.2919, 0.2248, 0.2877, 0.2179, 0.2821, 0.2123, 0.2752, 0.2081, 0.2674, 0.2055, 0.2588, 0.2046, 0.25, 0.2055, 0.2412, 0.2081, 0.2326, 0.2123, 0.2248, 0.2179, 0.2179, 0.2248, 0.2123, 0.2326, 0.2081, 0.2412, 0.2055, 0.25, 0.2046, 0.2588, 0.2055, 0.2674, 0.2081, 0.2752, 0.2123, 0.2821, 0.2179, 0.2877, 0.2248, 0.2919, 0.2326, 0.2945, 0.2412, 0.2954, 0.25, 0.2945, 0.2588, 0.2919, 0.2674, 0.2877, 0.2752, 0.2821, 0.2821, 0.2752, 0.2877, 0.2674, 0.2919, 0.2412, 0.2055, 0.25, 0.2046, 0.25, 0.2046, 0.2412, 0.2055, 0.2055, 0.2588, 0.2046, 0.25, 0.2046, 0.25, 0.2055, 0.2588, 0.2412, 0.2945, 0.2326, 0.2919, 0.2326, 0.2919, 0.2412, 0.2945, 0.2326, 0.2081, 0.2412, 0.2055, 0.2412, 0.2055, 0.2326, 0.2081, 0.2877, 0.2752, 0.2821, 0.2821, 0.2821, 0.2821, 0.2877, 0.2752, 0.25, 0.2954, 0.2412, 0.2945, 0.2412, 0.2945, 0.25, 0.2954, 0.2248, 0.2123, 0.2326, 0.2081, 0.2326, 0.2081, 0.2248, 0.2123, 0.2919, 0.2674, 0.2877, 0.2752, 0.2877, 0.2752, 0.2919, 0.2674, 0.2179, 0.2179, 0.2248, 0.2123, 0.2248, 0.2123, 0.2179, 0.2179, 0.2945, 0.2588, 0.2919, 0.2674, 0.2919, 0.2674, 0.2945, 0.2588, 0.2123, 0.2248, 0.2179, 0.2179, 0.2179, 0.2179, 0.2123, 0.2248, 0.2954, 0.25, 0.2945, 0.2588, 0.2945, 0.2588, 0.2954, 0.25, 0.2081, 0.2326, 0.2123, 0.2248, 0.2123, 0.2248, 0.2081, 0.2326, 0.2945, 0.2412, 0.2954, 0.25, 0.2954, 0.25, 0.2945, 0.2412, 0.2055, 0.2412, 0.2081, 0.2326, 0.2081, 0.2326, 0.2055, 0.2412, 0.2919, 0.2326, 0.2945, 0.2412, 0.2945, 0.2412, 0.2919, 0.2326, 0.2046, 0.25, 0.2055, 0.2412, 0.2055, 0.2412, 0.2046, 0.25, 0.2877, 0.2248, 0.2919, 0.2326, 0.2919, 0.2326, 0.2877, 0.2248, 0.2081, 0.2674, 0.2081, 0.2674, 0.2081, 0.2674, 0.2081, 0.2674, 0.2821, 0.2179, 0.2877, 0.2248, 0.2877, 0.2248, 0.2821, 0.2179, 0.2674, 0.2919, 0.2674, 0.2919, 0.2674, 0.2919, 0.2674, 0.2919, 0.2752, 0.2123, 0.2821, 0.2179, 0.2821, 0.2179, 0.2752, 0.2123, 0.2123, 0.2752, 0.2081, 0.2674, 0.2081, 0.2674, 0.2123, 0.2752, 0.2752, 0.2877, 0.2821, 0.2821, 0.2821, 0.2821, 0.2752, 0.2877, 0.2588, 0.2945, 0.25, 0.2954, 0.25, 0.2954, 0.2588, 0.2945, 0.2179, 0.2821, 0.2123, 0.2752, 0.2123, 0.2752, 0.2179, 0.2821, 0.2055, 0.2588, 0.2081, 0.2674, 0.2081, 0.2674, 0.2055, 0.2588, 0.2674, 0.2919, 0.2588, 0.2945, 0.2588, 0.2945, 0.2674, 0.2919, 0.2248, 0.2877, 0.2179, 0.2821, 0.2179, 0.2821, 0.2248, 0.2877, 0.25, 0.2046, 0.2588, 0.2055, 0.2588, 0.2055, 0.25, 0.2046, 0.2588, 0.2055, 0.2588, 0.2055, 0.2588, 0.2055, 0.2588, 0.2055, 0.2821, 0.2821, 0.2752, 0.2877, 0.2752, 0.2877, 0.2821, 0.2821, 0.2055, 0.2588, 0.2046, 0.25, 0.2046, 0.25, 0.2055, 0.2588, 0.2081, 0.2674, 0.2055, 0.2588, 0.2055, 0.2588, 0.2081, 0.2674, 0.2674, 0.2081, 0.2752, 0.2123, 0.2752, 0.2123, 0.2674, 0.2081, 0.2588, 0.2055, 0.2674, 0.2081, 0.2674, 0.2081, 0.2588, 0.2055, 0.2752, 0.2877, 0.2674, 0.2919, 0.2674, 0.2919, 0.2752, 0.2877, 0.2752, 0.2877, 0.2674, 0.2919, 0.2674, 0.2919, 0.2752, 0.2877, 0.2752, 0.2123, 0.2752, 0.2123, 0.2752, 0.2123, 0.2752, 0.2123, 0.2081, 0.2674, 0.2055, 0.2588, 0.2055, 0.2588, 0.2081, 0.2674, 0.2821, 0.2821, 0.2752, 0.2877, 0.2752, 0.2877, 0.2821, 0.2821, 0.2752, 0.2123, 0.2674, 0.2081, 0.2674, 0.2081, 0.2752, 0.2123, 0.2674, 0.2081, 0.2588, 0.2055, 0.2588, 0.2055, 0.2674, 0.2081, 0.2821, 0.2821, 0.2821, 0.2821, 0.2821, 0.2821, 0.2821, 0.2821, 0.2046, 0.25, 0.2046, 0.25, 0.2046, 0.25, 0.2046, 0.25, 0.2674, 0.2081, 0.2752, 0.2123, 0.2752, 0.2123, 0.2674, 0.2081, 0.2046, 0.25, 0.2055, 0.2588, 0.2055, 0.2588, 0.2046, 0.25, 0.2588, 0.2055, 0.2674, 0.2081, 0.2674, 0.2081, 0.2588, 0.2055, 0.2674, 0.2919, 0.2752, 0.2877, 0.2752, 0.2877, 0.2674, 0.2919])
me_cylinder_001.materials.append(mat_material_002)
me_cylinder_001.materials.append(None)
me_cylinder_001.update()

# ---- objects
ob_cylinder = bpy.data.objects.new('Cylinder', me_cylinder)
ob_cylinder_001 = bpy.data.objects.new('Cylinder.001', me_cylinder_001)

# ---- transforms, parenting, visibility, modifiers, constraints
ob_cylinder.location = (0.0, 0.0, 0.0)
ob_cylinder.scale = (1.0, 1.0, 0.1331)
_m = ob_cylinder.modifiers.new('Bevel', 'BEVEL')
_m.segments = 2
ob_cylinder_001.location = (0.0, 0.0, 0.4366)
ob_cylinder_001.scale = (0.3541, 0.3541, 0.1643)
_m = ob_cylinder_001.modifiers.new('Bevel', 'BEVEL')
_m.segments = 2

# ---- collection membership
col_collection.objects.link(ob_cylinder)
col_collection.objects.link(ob_cylinder_001)

# ---- scene / render settings (as saved in the file)
scene.frame_start = 1; scene.frame_end = 250; scene.frame_set(1)
scene.render.engine = 'BLENDER_EEVEE_NEXT'
scene.cycles.sampling_pattern = 'TABULATED_SOBOL'
scene.eevee.ray_tracing_options.trace_max_roughness = 0.0
bpy.context.view_layer.update()

# ---- added for rendering (the .blend has no active camera and no usable light): camera, sun
cam_auto = bpy.data.cameras.new('AutoCamera')
cam_auto.lens = 50.0
cam_auto.sensor_width = 36.0
cam_auto.clip_end = 1000.0
ob_auto_camera = bpy.data.objects.new('AutoCamera', cam_auto)
scene.collection.objects.link(ob_auto_camera)
ob_auto_camera.location = (2.75672, -3.30806, 2.54063)
ob_auto_camera.rotation_euler = (1.09748, -7.21219e-08, 0.694738)
scene.camera = ob_auto_camera
light_auto_sun = bpy.data.lights.new('AutoSun', 'SUN')
light_auto_sun.energy = 3.0
light_auto_sun.angle = 0.0523599
ob_auto_sun = bpy.data.objects.new('AutoSun', light_auto_sun)
scene.collection.objects.link(ob_auto_sun)
ob_auto_sun.rotation_euler = (0.872665, 0.174533, 0.523599)
bpy.context.view_layer.update()
